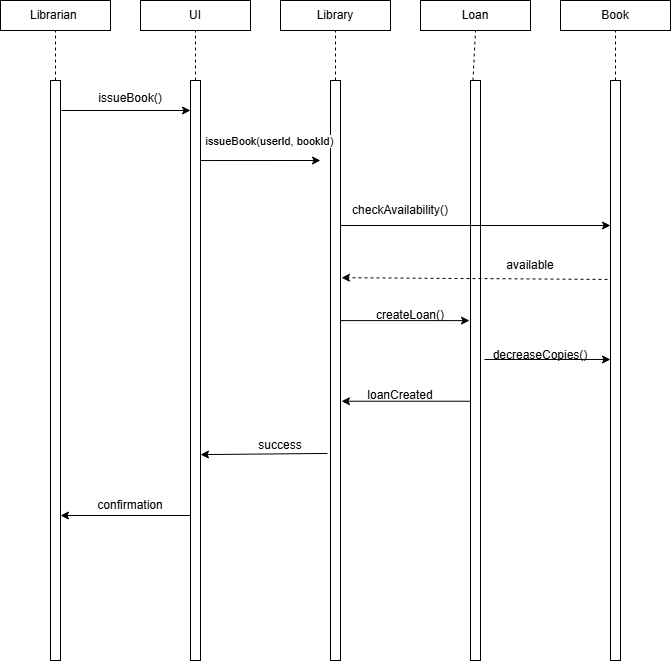

The diagram above was exported from draw.io. Its source (the exported page's mxGraphModel, read from the mxfile embedded in the PNG):
<mxGraphModel dx="2066" dy="1103" grid="1" gridSize="10" guides="1" tooltips="1" connect="1" arrows="1" fold="1" page="1" pageScale="1" pageWidth="850" pageHeight="1100" math="0" shadow="0">
  <root>
    <mxCell id="0" />
    <mxCell id="1" parent="0" />
    <mxCell id="y17LVcB3_TPw0YEHNvRT-113" parent="1" style="rounded=0;whiteSpace=wrap;html=1;" value="Librarian&amp;nbsp;" vertex="1">
      <mxGeometry height="30" width="110" x="90" y="40" as="geometry" />
    </mxCell>
    <mxCell id="y17LVcB3_TPw0YEHNvRT-114" parent="1" style="rounded=0;whiteSpace=wrap;html=1;" value="UI" vertex="1">
      <mxGeometry height="30" width="110" x="230" y="40" as="geometry" />
    </mxCell>
    <mxCell id="y17LVcB3_TPw0YEHNvRT-117" parent="1" style="rounded=0;whiteSpace=wrap;html=1;" value="Library" vertex="1">
      <mxGeometry height="30" width="110" x="370" y="40" as="geometry" />
    </mxCell>
    <mxCell id="y17LVcB3_TPw0YEHNvRT-118" parent="1" style="rounded=0;whiteSpace=wrap;html=1;" value="Loan" vertex="1">
      <mxGeometry height="30" width="110" x="510" y="40" as="geometry" />
    </mxCell>
    <mxCell id="y17LVcB3_TPw0YEHNvRT-119" parent="1" style="rounded=0;whiteSpace=wrap;html=1;" value="Book" vertex="1">
      <mxGeometry height="30" width="110" x="650" y="40" as="geometry" />
    </mxCell>
    <mxCell id="y17LVcB3_TPw0YEHNvRT-122" parent="1" style="rounded=0;whiteSpace=wrap;html=1;" value="" vertex="1">
      <mxGeometry height="580" width="10" x="140" y="120" as="geometry" />
    </mxCell>
    <mxCell id="y17LVcB3_TPw0YEHNvRT-123" parent="1" style="rounded=0;whiteSpace=wrap;html=1;" value="" vertex="1">
      <mxGeometry height="580" width="10" x="280" y="120" as="geometry" />
    </mxCell>
    <mxCell id="y17LVcB3_TPw0YEHNvRT-124" parent="1" style="rounded=0;whiteSpace=wrap;html=1;" value="" vertex="1">
      <mxGeometry height="580" width="10" x="420" y="120" as="geometry" />
    </mxCell>
    <mxCell id="y17LVcB3_TPw0YEHNvRT-125" parent="1" style="rounded=0;whiteSpace=wrap;html=1;" value="" vertex="1">
      <mxGeometry height="580" width="10" x="560" y="120" as="geometry" />
    </mxCell>
    <mxCell id="y17LVcB3_TPw0YEHNvRT-126" parent="1" style="rounded=0;whiteSpace=wrap;html=1;" value="" vertex="1">
      <mxGeometry height="580" width="10" x="700" y="120" as="geometry" />
    </mxCell>
    <mxCell id="y17LVcB3_TPw0YEHNvRT-127" edge="1" parent="1" source="y17LVcB3_TPw0YEHNvRT-122" style="endArrow=none;dashed=1;html=1;rounded=0;entryX=0.5;entryY=1;entryDx=0;entryDy=0;exitX=0.5;exitY=0;exitDx=0;exitDy=0;" target="y17LVcB3_TPw0YEHNvRT-113" value="">
      <mxGeometry height="50" relative="1" width="50" as="geometry">
        <mxPoint x="520" y="310" as="sourcePoint" />
        <mxPoint x="570" y="260" as="targetPoint" />
      </mxGeometry>
    </mxCell>
    <mxCell id="y17LVcB3_TPw0YEHNvRT-128" edge="1" parent="1" source="y17LVcB3_TPw0YEHNvRT-123" style="endArrow=none;dashed=1;html=1;rounded=0;entryX=0.5;entryY=1;entryDx=0;entryDy=0;exitX=0.5;exitY=0;exitDx=0;exitDy=0;" target="y17LVcB3_TPw0YEHNvRT-114" value="">
      <mxGeometry height="50" relative="1" width="50" as="geometry">
        <mxPoint x="520" y="310" as="sourcePoint" />
        <mxPoint x="570" y="260" as="targetPoint" />
      </mxGeometry>
    </mxCell>
    <mxCell id="y17LVcB3_TPw0YEHNvRT-129" edge="1" parent="1" source="y17LVcB3_TPw0YEHNvRT-124" style="endArrow=none;dashed=1;html=1;rounded=0;entryX=0.5;entryY=1;entryDx=0;entryDy=0;exitX=0.5;exitY=0;exitDx=0;exitDy=0;" target="y17LVcB3_TPw0YEHNvRT-117" value="">
      <mxGeometry height="50" relative="1" width="50" as="geometry">
        <mxPoint x="520" y="310" as="sourcePoint" />
        <mxPoint x="570" y="260" as="targetPoint" />
      </mxGeometry>
    </mxCell>
    <mxCell id="y17LVcB3_TPw0YEHNvRT-130" edge="1" parent="1" source="y17LVcB3_TPw0YEHNvRT-125" style="endArrow=none;dashed=1;html=1;rounded=0;entryX=0.5;entryY=1;entryDx=0;entryDy=0;exitX=0.25;exitY=0;exitDx=0;exitDy=0;" target="y17LVcB3_TPw0YEHNvRT-118" value="">
      <mxGeometry height="50" relative="1" width="50" as="geometry">
        <mxPoint x="520" y="310" as="sourcePoint" />
        <mxPoint x="570" y="260" as="targetPoint" />
      </mxGeometry>
    </mxCell>
    <mxCell id="y17LVcB3_TPw0YEHNvRT-131" edge="1" parent="1" source="y17LVcB3_TPw0YEHNvRT-126" style="endArrow=none;dashed=1;html=1;rounded=0;entryX=0.5;entryY=1;entryDx=0;entryDy=0;exitX=0.5;exitY=0;exitDx=0;exitDy=0;" target="y17LVcB3_TPw0YEHNvRT-119" value="">
      <mxGeometry height="50" relative="1" width="50" as="geometry">
        <mxPoint x="520" y="310" as="sourcePoint" />
        <mxPoint x="570" y="260" as="targetPoint" />
      </mxGeometry>
    </mxCell>
    <mxCell id="y17LVcB3_TPw0YEHNvRT-132" edge="1" parent="1" style="endArrow=classic;html=1;rounded=0;exitX=1.1;exitY=0.067;exitDx=0;exitDy=0;exitPerimeter=0;entryX=0;entryY=0.067;entryDx=0;entryDy=0;entryPerimeter=0;" value="">
      <mxGeometry height="50" relative="1" width="50" as="geometry">
        <mxPoint x="151" y="149.9999999999999" as="sourcePoint" />
        <mxPoint x="280" y="149.9999999999999" as="targetPoint" />
      </mxGeometry>
    </mxCell>
    <mxCell id="y17LVcB3_TPw0YEHNvRT-133" parent="1" style="text;html=1;whiteSpace=wrap;strokeColor=none;fillColor=none;align=center;verticalAlign=middle;rounded=0;" value="&#10;issueBook()&#10;&#10;" vertex="1">
      <mxGeometry height="30" width="60" x="190" y="130" as="geometry" />
    </mxCell>
    <mxCell id="y17LVcB3_TPw0YEHNvRT-135" edge="1" parent="1" source="y17LVcB3_TPw0YEHNvRT-123" style="endArrow=classic;html=1;rounded=0;exitX=1;exitY=0.138;exitDx=0;exitDy=0;exitPerimeter=0;" value="">
      <mxGeometry height="50" relative="1" width="50" as="geometry">
        <mxPoint x="520" y="310" as="sourcePoint" />
        <mxPoint x="410" y="200" as="targetPoint" />
      </mxGeometry>
    </mxCell>
    <mxCell id="y17LVcB3_TPw0YEHNvRT-136" connectable="0" parent="y17LVcB3_TPw0YEHNvRT-135" style="edgeLabel;html=1;align=center;verticalAlign=middle;resizable=0;points=[];" value="issueBook(userId, bookId)" vertex="1">
      <mxGeometry relative="1" x="0.15" y="6" as="geometry">
        <mxPoint y="-14" as="offset" />
      </mxGeometry>
    </mxCell>
    <mxCell id="y17LVcB3_TPw0YEHNvRT-137" edge="1" parent="1" source="y17LVcB3_TPw0YEHNvRT-124" style="endArrow=classic;html=1;rounded=0;entryX=0;entryY=0.25;entryDx=0;entryDy=0;exitX=1;exitY=0.25;exitDx=0;exitDy=0;" target="y17LVcB3_TPw0YEHNvRT-126" value="">
      <mxGeometry height="50" relative="1" width="50" as="geometry">
        <mxPoint x="520" y="310" as="sourcePoint" />
        <mxPoint x="570" y="260" as="targetPoint" />
      </mxGeometry>
    </mxCell>
    <mxCell id="y17LVcB3_TPw0YEHNvRT-138" parent="1" style="text;html=1;whiteSpace=wrap;strokeColor=none;fillColor=none;align=center;verticalAlign=middle;rounded=0;" value="checkAvailability()" vertex="1">
      <mxGeometry height="40" width="100" x="440" y="230" as="geometry" />
    </mxCell>
    <mxCell id="y17LVcB3_TPw0YEHNvRT-139" edge="1" parent="1" source="y17LVcB3_TPw0YEHNvRT-126" style="endArrow=classic;html=1;rounded=0;entryX=1.1;entryY=0.34;entryDx=0;entryDy=0;entryPerimeter=0;exitX=-0.3;exitY=0.343;exitDx=0;exitDy=0;exitPerimeter=0;dashed=1;" target="y17LVcB3_TPw0YEHNvRT-124" value="">
      <mxGeometry height="50" relative="1" width="50" as="geometry">
        <mxPoint x="520" y="310" as="sourcePoint" />
        <mxPoint x="570" y="260" as="targetPoint" />
      </mxGeometry>
    </mxCell>
    <mxCell id="y17LVcB3_TPw0YEHNvRT-140" parent="1" style="text;html=1;whiteSpace=wrap;strokeColor=none;fillColor=none;align=center;verticalAlign=middle;rounded=0;" value="available" vertex="1">
      <mxGeometry height="30" width="60" x="590" y="290" as="geometry" />
    </mxCell>
    <mxCell id="y17LVcB3_TPw0YEHNvRT-141" edge="1" parent="1" source="y17LVcB3_TPw0YEHNvRT-124" style="endArrow=classic;html=1;rounded=0;exitX=1;exitY=0.414;exitDx=0;exitDy=0;exitPerimeter=0;entryX=-0.1;entryY=0.414;entryDx=0;entryDy=0;entryPerimeter=0;" target="y17LVcB3_TPw0YEHNvRT-125" value="">
      <mxGeometry height="50" relative="1" width="50" as="geometry">
        <mxPoint x="520" y="310" as="sourcePoint" />
        <mxPoint x="570" y="260" as="targetPoint" />
      </mxGeometry>
    </mxCell>
    <mxCell id="y17LVcB3_TPw0YEHNvRT-142" parent="1" style="text;html=1;whiteSpace=wrap;strokeColor=none;fillColor=none;align=center;verticalAlign=middle;rounded=0;" value="createLoan()" vertex="1">
      <mxGeometry height="30" width="60" x="470" y="340" as="geometry" />
    </mxCell>
    <mxCell id="y17LVcB3_TPw0YEHNvRT-143" edge="1" parent="1" source="y17LVcB3_TPw0YEHNvRT-125" style="endArrow=classic;html=1;rounded=0;exitX=1.4;exitY=0.481;exitDx=0;exitDy=0;exitPerimeter=0;entryX=0;entryY=0.481;entryDx=0;entryDy=0;entryPerimeter=0;" target="y17LVcB3_TPw0YEHNvRT-126" value="">
      <mxGeometry height="50" relative="1" width="50" as="geometry">
        <mxPoint x="520" y="310" as="sourcePoint" />
        <mxPoint x="570" y="260" as="targetPoint" />
      </mxGeometry>
    </mxCell>
    <mxCell id="y17LVcB3_TPw0YEHNvRT-144" parent="1" style="text;html=1;whiteSpace=wrap;strokeColor=none;fillColor=none;align=center;verticalAlign=middle;rounded=0;" value="decreaseCopies()" vertex="1">
      <mxGeometry height="30" width="60" x="600" y="380" as="geometry" />
    </mxCell>
    <mxCell id="y17LVcB3_TPw0YEHNvRT-145" edge="1" parent="1" source="y17LVcB3_TPw0YEHNvRT-125" style="endArrow=classic;html=1;rounded=0;exitX=0;exitY=0.553;exitDx=0;exitDy=0;exitPerimeter=0;entryX=1.1;entryY=0.553;entryDx=0;entryDy=0;entryPerimeter=0;" target="y17LVcB3_TPw0YEHNvRT-124" value="">
      <mxGeometry height="50" relative="1" width="50" as="geometry">
        <mxPoint x="520" y="310" as="sourcePoint" />
        <mxPoint x="570" y="260" as="targetPoint" />
      </mxGeometry>
    </mxCell>
    <mxCell id="y17LVcB3_TPw0YEHNvRT-146" parent="1" style="text;html=1;whiteSpace=wrap;strokeColor=none;fillColor=none;align=center;verticalAlign=middle;rounded=0;" value="loanCreated" vertex="1">
      <mxGeometry height="30" width="60" x="460" y="420" as="geometry" />
    </mxCell>
    <mxCell id="y17LVcB3_TPw0YEHNvRT-147" edge="1" parent="1" source="y17LVcB3_TPw0YEHNvRT-124" style="endArrow=classic;html=1;rounded=0;entryX=1;entryY=0.645;entryDx=0;entryDy=0;entryPerimeter=0;exitX=-0.3;exitY=0.643;exitDx=0;exitDy=0;exitPerimeter=0;" target="y17LVcB3_TPw0YEHNvRT-123" value="">
      <mxGeometry height="50" relative="1" width="50" as="geometry">
        <mxPoint x="520" y="310" as="sourcePoint" />
        <mxPoint x="570" y="260" as="targetPoint" />
      </mxGeometry>
    </mxCell>
    <mxCell id="y17LVcB3_TPw0YEHNvRT-148" parent="1" style="text;html=1;whiteSpace=wrap;strokeColor=none;fillColor=none;align=center;verticalAlign=middle;rounded=0;" value="success" vertex="1">
      <mxGeometry height="30" width="60" x="340" y="470" as="geometry" />
    </mxCell>
    <mxCell id="y17LVcB3_TPw0YEHNvRT-149" edge="1" parent="1" source="y17LVcB3_TPw0YEHNvRT-123" style="endArrow=classic;html=1;rounded=0;entryX=1;entryY=0.75;entryDx=0;entryDy=0;exitX=0;exitY=0.75;exitDx=0;exitDy=0;" target="y17LVcB3_TPw0YEHNvRT-122" value="">
      <mxGeometry height="50" relative="1" width="50" as="geometry">
        <mxPoint x="520" y="310" as="sourcePoint" />
        <mxPoint x="570" y="260" as="targetPoint" />
      </mxGeometry>
    </mxCell>
    <mxCell id="y17LVcB3_TPw0YEHNvRT-150" parent="1" style="text;html=1;whiteSpace=wrap;strokeColor=none;fillColor=none;align=center;verticalAlign=middle;rounded=0;" value="confirmation" vertex="1">
      <mxGeometry height="30" width="60" x="190" y="530" as="geometry" />
    </mxCell>
  </root>
</mxGraphModel>